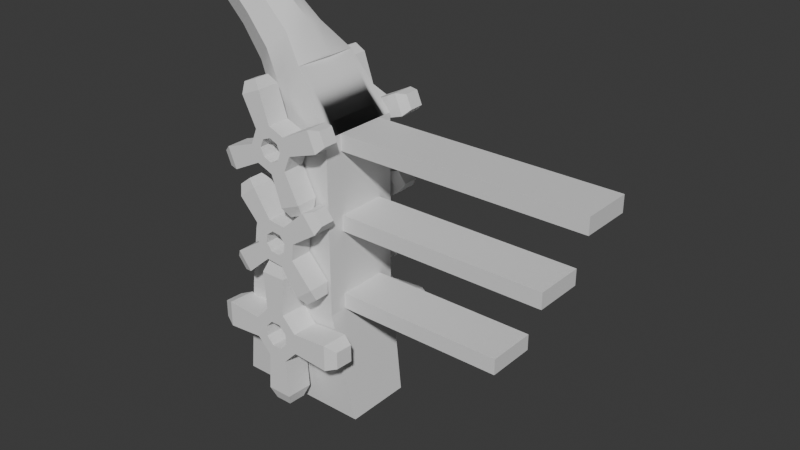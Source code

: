 # Source: objectthrower.blend  (saved by Blender 4.0.36; exported with 4.5.12 LTS)
import bpy
from mathutils import Matrix  # noqa: F401  (used for matrix-valued properties, if any)

bpy.ops.wm.read_factory_settings(use_empty=True)
scene = bpy.context.scene
scene.name = 'Scene'

# ---- collections
col_collection = bpy.data.collections.new('Collection'); scene.collection.children.link(col_collection)

# ---- materials (node trees are filled in below, after node groups)
mat_material = bpy.data.materials.new('Material')
mat_material.alpha_threshold = 0.0
mat_material.use_transparent_shadow = False
mat_material.roughness = 0.5
mat_material.line_color = (0.0, 0.0, 0.0, 1.0)

# ---- node groups
ng_auto_smooth = bpy.data.node_groups.new('Auto Smooth', 'GeometryNodeTree')
_s = ng_auto_smooth.interface.new_socket(name='Geometry', in_out='OUTPUT', socket_type='NodeSocketGeometry')
_s = ng_auto_smooth.interface.new_socket(name='Geometry', in_out='INPUT', socket_type='NodeSocketGeometry')
_s = ng_auto_smooth.interface.new_socket(name='Angle', in_out='INPUT', socket_type='NodeSocketFloat')
_s.subtype = 'ANGLE'
_s.min_value = 0.0
_s.max_value = 3.142
ng_auto_smooth.is_modifier = True
_N = ng_auto_smooth.nodes; _L = ng_auto_smooth.links
n0 = _N.new('NodeGroupOutput'); n0.name = 'Group Output'; n0.location = (480, -100)
n1 = _N.new('NodeGroupInput'); n1.name = 'Group Input'; n1.location = (-420, -300)
n2 = _N.new('NodeGroupInput'); n2.name = 'Group Input.001'; n2.location = (-60, -100)
n3 = _N.new('GeometryNodeSetShadeSmooth'); n3.name = 'Set Shade Smooth'; n3.location = (120, -100)
n3.domain = 'EDGE'
n4 = _N.new('GeometryNodeSetShadeSmooth'); n4.name = 'Set Shade Smooth.001'; n4.location = (300, -100)
n5 = _N.new('GeometryNodeInputMeshEdgeAngle'); n5.name = 'Edge Angle'; n5.location = (-420, -220)
n6 = _N.new('GeometryNodeInputEdgeSmooth'); n6.name = 'Is Edge Smooth'; n6.location = (-60, -160)
n7 = _N.new('GeometryNodeInputShadeSmooth'); n7.name = 'Is Face Smooth'; n7.location = (-240, -340)
n8 = _N.new('FunctionNodeBooleanMath'); n8.name = 'Boolean Math'; n8.location = (-60, -220)
n9 = _N.new('FunctionNodeCompare'); n9.name = 'Compare'; n9.location = (-240, -180)
n9.operation = 'LESS_EQUAL'
_L.new(n5.outputs[0], n9.inputs[0])
_L.new(n4.outputs[0], n0.inputs[0])
_L.new(n1.outputs[1], n9.inputs[1])
_L.new(n9.outputs[0], n8.inputs[0])
_L.new(n7.outputs[0], n8.inputs[1])
_L.new(n2.outputs[0], n3.inputs[0])
_L.new(n6.outputs[0], n3.inputs[1])
_L.new(n3.outputs[0], n4.inputs[0])
_L.new(n8.outputs[0], n3.inputs[2])
n0.is_active_output = True

# ---- material node trees
mat_material.use_nodes = True; mat_material.node_tree.nodes.clear()
_N = mat_material.node_tree.nodes; _L = mat_material.node_tree.links
n0 = _N.new('ShaderNodeOutputMaterial'); n0.name = 'Material Output'; n0.location = (300, 300)
n1 = _N.new('ShaderNodeBsdfPrincipled'); n1.name = 'Principled BSDF'; n1.location = (10, 300)
n1.inputs[3].default_value = 1.45
_L.new(n1.outputs[0], n0.inputs[0])
n0.is_active_output = True

# ---- world
world_world = bpy.data.worlds.new('World'); scene.world = world_world
world_world.use_nodes = True; world_world.node_tree.nodes.clear()
_N = world_world.node_tree.nodes; _L = world_world.node_tree.links
n0 = _N.new('ShaderNodeOutputWorld'); n0.name = 'World Output'; n0.location = (300, 300)
n1 = _N.new('ShaderNodeBackground'); n1.name = 'Background'; n1.location = (10, 300)
n1.inputs[0].default_value = (0.05088, 0.05088, 0.05088, 1.0)
_L.new(n1.outputs[0], n0.inputs[0])
n0.is_active_output = True
world_world.color = (0.05088, 0.05088, 0.05088)
world_world.use_sun_shadow = False
world_world.sun_shadow_jitter_overblur = 0.0

# ---- meshes
me_cube = bpy.data.meshes.new('Cube')
me_cube.from_pydata([(0.6271, 0.1592, 0.3718), (0.862, 0.06248, -1.0), (0.6271, -0.8651, 0.3718), (0.862, -0.7684, -1.0), (-0.6271, 0.1592, 0.3718), (-0.862, 0.06248, -1.0), (-0.6271, -0.8651, 0.3718), (-0.862, -0.7684, -1.0), (0.6271, -0.8651, 0.3718), (-0.6271, -0.8651, 0.3718), (0.6271, 0.1592, 0.3718), (-0.6271, 0.1592, 0.3718), (0.6271, -0.8651, 2.5), (-0.5243, -0.8651, 1.098), (0.6271, 0.1592, 2.5), (-0.5243, 0.1592, 1.098), (0.1065, -0.6943, 3.13), (-0.3194, -0.6943, 2.704), (0.1065, 0.1207, 3.13), (-0.3194, 0.1207, 2.704), (-0.1064, -0.7908, 2.917), (0.1569, -0.2868, 3.18), (-0.3698, -0.2868, 2.654), (-0.1064, 0.2171, 2.917), (-0.4106, -0.6538, 3.221), (-0.6124, -0.5525, 3.019), (-0.1318, -0.2868, 3.5), (-0.2087, -0.5525, 3.423), (-0.6893, -0.2868, 2.942), (-0.6124, -0.02111, 3.019), (-0.4106, 0.08013, 3.221), (-0.2087, -0.02111, 3.423), (-1.032, -0.6079, 3.842), (-0.726, -0.6079, 3.537), (-0.9026, -0.5193, 3.36), (-0.4821, -0.2868, 3.78), (-0.5494, -0.5193, 3.713), (-0.9699, -0.2868, 3.293), (-0.9026, -0.05435, 3.36), (-0.726, 0.03422, 3.537), (-0.5494, -0.05435, 3.713), (-1.032, -0.5297, 3.842), (-1.208, -0.5193, 3.666), (-0.7878, -0.2868, 4.086), (-0.8551, -0.5193, 4.019), (-1.276, -0.2868, 3.598), (-1.208, -0.05435, 3.666), (-1.032, 0.03422, 3.842), (-0.8551, -0.05435, 4.019), (-0.5338, -0.5297, 3.344), (-1.165, -0.4627, 3.709), (-0.8472, -0.2868, 4.027), (-0.8981, -0.4627, 3.976), (-1.216, -0.2868, 3.658), (-1.165, -0.1109, 3.709), (-1.032, -0.04391, 3.842), (-0.8981, -0.1109, 3.976), (-0.6674, -0.4627, 3.211), (-0.3493, -0.2868, 3.529), (-0.4002, -0.4627, 3.478), (-0.7183, -0.2868, 3.16), (-0.6674, -0.1109, 3.211), (-0.5338, -0.04391, 3.344), (-0.4002, -0.1109, 3.478), (-0.5338, -0.2868, 3.344), (-0.862, -0.353, -1.0), (0.6271, -0.353, 0.3718), (-0.6271, -0.353, 0.3718), (0.862, -0.353, -1.0), (0.6271, -0.353, 0.3718), (-0.6271, -0.353, 0.3718), (0.6271, -0.353, 2.5), (-0.5243, -0.353, 1.098), (0.6271, -0.3396, 2.5), (0.6271, -0.6447, 2.5), (0.1569, -0.3002, 3.18), (0.1065, -0.6935, 3.136), (0.1065, 0.0931, 3.136), (0.6271, -0.0345, 2.5), (3.644, -0.3396, 2.5), (3.644, -0.6447, 2.5), (3.644, -0.0345, 2.5), (0.6271, -0.3396, 2.306), (0.6271, -0.6447, 2.306), (0.6271, -0.0345, 2.306), (3.644, -0.3396, 2.306), (3.644, -0.6447, 2.306), (3.644, -0.0345, 2.306), (0.6271, -0.6447, 1.549), (0.6271, -0.0345, 1.549), (3.205, -0.3396, 1.549), (3.205, -0.6447, 1.549), (3.205, -0.0345, 1.549), (0.6271, -0.3396, 1.355), (0.6271, -0.6447, 1.355), (0.6271, -0.0345, 1.355), (3.205, -0.3396, 1.355), (3.205, -0.6447, 1.355), (3.205, -0.0345, 1.355), (0.6271, -0.6447, 0.5676), (0.6271, -0.0345, 0.5676), (2.696, -0.3396, 0.5676), (2.696, -0.6447, 0.5676), (2.696, -0.0345, 0.5676), (0.6271, -0.3396, 0.3737), (0.6271, -0.6447, 0.3737), (0.6271, -0.0345, 0.3737), (2.696, -0.3396, 0.3737), (2.696, -0.6447, 0.3737), (2.696, -0.0345, 0.3737)], [], [(67, 6, 9, 70), (3, 2, 6, 7), (65, 67, 4, 5), (65, 68, 3, 7), (68, 66, 2, 3), (5, 4, 0, 1), (69, 10, 14, 71), (66, 0, 10, 69), (0, 4, 11, 10), (6, 2, 8, 9), (15, 72, 13, 17, 22, 19), (70, 9, 13, 72), (9, 8, 12, 13), (10, 11, 15, 14), (17, 20, 24, 25), (13, 12, 16, 20, 17), (14, 15, 19, 23, 18), (16, 12, 74, 76), (23, 19, 29, 30), (19, 22, 28, 29), (20, 16, 27, 24), (29, 28, 37, 38), (24, 27, 36, 33), (28, 25, 34, 37), (27, 26, 35, 36), (21, 18, 31, 26), (18, 23, 30, 31), (16, 21, 26, 27), (22, 17, 25, 28), (36, 35, 43, 44), (40, 39, 47, 48), (35, 40, 48, 43), (39, 38, 46, 47), (25, 24, 33, 34), (30, 29, 38, 39), (26, 31, 40, 35), (31, 30, 39, 40), (43, 48, 56, 51), (47, 46, 54, 55), (42, 32, 41, 50), (46, 45, 53, 54), (37, 34, 42, 45), (33, 36, 44, 32), (38, 37, 45, 46), (34, 33, 32, 42), (50, 41, 49, 57), (54, 53, 60, 61), (41, 52, 59, 49), (53, 50, 57, 60), (48, 47, 55, 56), (44, 43, 51, 52), (45, 42, 50, 53), (32, 44, 52, 41), (64, 60, 57, 49), (58, 64, 49, 59), (63, 62, 64, 58), (62, 61, 60, 64), (55, 54, 61, 62), (51, 56, 63, 58), (56, 55, 62, 63), (52, 51, 58, 59), (11, 70, 72, 15), (2, 66, 69, 8), (8, 69, 71, 12), (1, 0, 66, 68), (5, 1, 68, 65), (7, 6, 67, 65), (4, 67, 70, 11), (74, 73, 78, 77, 75, 76), (12, 71, 73, 74), (18, 21, 75, 77), (14, 18, 77, 78), (71, 14, 78, 73), (21, 16, 76, 75), (81, 79, 85, 87), (78, 81, 87, 84), (82, 84, 87, 85), (83, 82, 85, 86), (74, 73, 82, 83), (80, 74, 83, 86), (73, 78, 84, 82), (79, 80, 86, 85), (92, 90, 96, 98), (89, 92, 98, 95), (93, 95, 98, 96), (94, 93, 96, 97), (91, 88, 94, 97), (90, 91, 97, 96), (78, 74, 80, 81), (92, 89, 88, 91), (103, 101, 107, 109), (100, 103, 109, 106), (104, 106, 109, 107), (105, 104, 107, 108), (102, 99, 105, 108), (101, 102, 108, 107), (103, 100, 99, 102)])
me_cube.polygons.foreach_set('use_smooth', [True] * 97)
_uv = me_cube.uv_layers.new(name='UVMap')
_uv.uv.foreach_set('vector', [0.1318, 0.2697, 0.1318, 0.2697, 0.1318, 0.2697, 0.1318, 0.2697, 0.4345, 0.0, 0.3868, 0.2697, 0.1318, 0.2697, 0.08407, 0.0, 0.08407, 0.0, 0.1318, 0.2697, 0.1318, 0.2697, 0.08407, 0.0, 0.08407, 0.0, 0.4345, 0.0, 0.4345, 0.0, 0.08407, 0.0, 0.4345, 0.0, 0.3868, 0.2697, 0.3868, 0.2697, 0.4345, 0.0, 0.08407, 0.0, 0.1318, 0.2697, 0.3868, 0.2697, 0.4345, 0.0, 0.3868, 0.2697, 0.3868, 0.2697, 0.3868, 0.6881, 0.3868, 0.6881, 0.3868, 0.2697, 0.3868, 0.2697, 0.3868, 0.2697, 0.3868, 0.2697, 0.3868, 0.2697, 0.1318, 0.2697, 0.1318, 0.2697, 0.3868, 0.2697, 0.1318, 0.2697, 0.3868, 0.2697, 0.3868, 0.2697, 0.1318, 0.2697, 0.1527, 0.4126, 0.1527, 0.4126, 0.1527, 0.4126, 0.1944, 0.7283, 0.1841, 0.7183, 0.1944, 0.7283, 0.1318, 0.2697, 0.1318, 0.2697, 0.1527, 0.4126, 0.1527, 0.4126, 0.1318, 0.2697, 0.3868, 0.2697, 0.3868, 0.6881, 0.1527, 0.4126, 0.3868, 0.2697, 0.1318, 0.2697, 0.1527, 0.4126, 0.3868, 0.6881, 0.1944, 0.7283, 0.2377, 0.7701, 0.1758, 0.8299, 0.1348, 0.7902, 0.1527, 0.4126, 0.3868, 0.6881, 0.2809, 0.812, 0.2377, 0.7701, 0.1944, 0.7283, 0.3868, 0.6881, 0.1527, 0.4126, 0.1944, 0.7283, 0.2377, 0.7701, 0.2809, 0.812, 0.2809, 0.812, 0.3868, 0.6881, 0.3868, 0.6881, 0.2809, 0.8131, 0.2377, 0.7701, 0.1944, 0.7283, 0.1348, 0.7902, 0.1758, 0.8299, 0.1944, 0.7283, 0.1841, 0.7183, 0.1192, 0.7751, 0.1348, 0.7902, 0.2377, 0.7701, 0.2809, 0.812, 0.2169, 0.8696, 0.1758, 0.8299, 0.1348, 0.7902, 0.1192, 0.7751, 0.06214, 0.844, 0.07582, 0.8572, 0.1758, 0.8299, 0.2169, 0.8696, 0.1476, 0.9267, 0.1117, 0.8919, 0.1192, 0.7751, 0.1348, 0.7902, 0.07582, 0.8572, 0.06214, 0.844, 0.2169, 0.8696, 0.2325, 0.8847, 0.1613, 0.9399, 0.1476, 0.9267, 0.2912, 0.8219, 0.2809, 0.812, 0.2169, 0.8696, 0.2325, 0.8847, 0.2809, 0.812, 0.2377, 0.7701, 0.1758, 0.8299, 0.2169, 0.8696, 0.2809, 0.812, 0.2912, 0.8219, 0.2325, 0.8847, 0.2169, 0.8696, 0.1841, 0.7183, 0.1944, 0.7283, 0.1348, 0.7902, 0.1192, 0.7751, 0.1476, 0.9267, 0.1613, 0.9399, 0.09915, 1.0, 0.08547, 0.9868, 0.1476, 0.9267, 0.1117, 0.8919, 0.04957, 0.9521, 0.08547, 0.9868, 0.1613, 0.9399, 0.1476, 0.9267, 0.08547, 0.9868, 0.09915, 1.0, 0.1117, 0.8919, 0.07582, 0.8572, 0.01368, 0.9173, 0.04957, 0.9521, 0.1348, 0.7902, 0.1758, 0.8299, 0.1117, 0.8919, 0.07582, 0.8572, 0.1758, 0.8299, 0.1348, 0.7902, 0.07582, 0.8572, 0.1117, 0.8919, 0.2325, 0.8847, 0.2169, 0.8696, 0.1476, 0.9267, 0.1613, 0.9399, 0.2169, 0.8696, 0.1758, 0.8299, 0.1117, 0.8919, 0.1476, 0.9267, 0.09915, 1.0, 0.08547, 0.9868, 0.07673, 0.9783, 0.08708, 0.9883, 0.04957, 0.9521, 0.01368, 0.9173, 0.02241, 0.9258, 0.04957, 0.9521, 0.01368, 0.9173, 0.04957, 0.9521, 0.04957, 0.9521, 0.02241, 0.9258, 0.01368, 0.9173, 0.0, 0.9041, 0.01206, 0.9158, 0.02241, 0.9258, 0.06214, 0.844, 0.07582, 0.8572, 0.01368, 0.9173, 0.0, 0.9041, 0.1117, 0.8919, 0.1476, 0.9267, 0.08547, 0.9868, 0.04957, 0.9521, 0.07582, 0.8572, 0.06214, 0.844, 0.0, 0.9041, 0.01368, 0.9173, 0.07582, 0.8572, 0.1117, 0.8919, 0.04957, 0.9521, 0.01368, 0.9173, 0.02241, 0.9258, 0.04957, 0.9521, 0.1508, 0.8542, 0.1236, 0.8279, 0.02241, 0.9258, 0.01206, 0.9158, 0.1133, 0.8179, 0.1236, 0.8279, 0.04957, 0.9521, 0.07673, 0.9783, 0.1779, 0.8804, 0.1508, 0.8542, 0.01206, 0.9158, 0.02241, 0.9258, 0.1236, 0.8279, 0.1133, 0.8179, 0.08547, 0.9868, 0.04957, 0.9521, 0.04957, 0.9521, 0.07673, 0.9783, 0.08547, 0.9868, 0.09915, 1.0, 0.08708, 0.9883, 0.07673, 0.9783, 0.0, 0.9041, 0.01368, 0.9173, 0.02241, 0.9258, 0.01206, 0.9158, 0.04957, 0.9521, 0.08547, 0.9868, 0.07673, 0.9783, 0.04957, 0.9521, 0.1508, 0.8542, 0.1133, 0.8179, 0.1236, 0.8279, 0.1508, 0.8542, 0.1883, 0.8904, 0.1508, 0.8542, 0.1508, 0.8542, 0.1779, 0.8804, 0.1779, 0.8804, 0.1508, 0.8542, 0.1508, 0.8542, 0.1883, 0.8904, 0.1508, 0.8542, 0.1236, 0.8279, 0.1133, 0.8179, 0.1508, 0.8542, 0.04957, 0.9521, 0.02241, 0.9258, 0.1236, 0.8279, 0.1508, 0.8542, 0.08708, 0.9883, 0.07673, 0.9783, 0.1779, 0.8804, 0.1883, 0.8904, 0.07673, 0.9783, 0.04957, 0.9521, 0.1508, 0.8542, 0.1779, 0.8804, 0.07673, 0.9783, 0.08708, 0.9883, 0.1883, 0.8904, 0.1779, 0.8804, 0.1318, 0.2697, 0.1318, 0.2697, 0.1527, 0.4126, 0.1527, 0.4126, 0.3868, 0.2697, 0.3868, 0.2697, 0.3868, 0.2697, 0.3868, 0.2697, 0.3868, 0.2697, 0.3868, 0.2697, 0.3868, 0.6881, 0.3868, 0.6881, 0.4345, 0.0, 0.3868, 0.2697, 0.3868, 0.2697, 0.4345, 0.0, 0.08407, 0.0, 0.4345, 0.0, 0.4345, 0.0, 0.08407, 0.0, 0.08407, 0.0, 0.1318, 0.2697, 0.1318, 0.2697, 0.08407, 0.0, 0.1318, 0.2697, 0.1318, 0.2697, 0.1318, 0.2697, 0.1318, 0.2697, 0.3868, 0.6881, 0.3868, 0.6881, 0.3868, 0.6881, 0.2809, 0.8131, 0.2912, 0.8219, 0.2809, 0.8131, 0.3868, 0.6881, 0.3868, 0.6881, 0.3868, 0.6881, 0.3868, 0.6881, 0.2809, 0.812, 0.2912, 0.8219, 0.2912, 0.8219, 0.2809, 0.8131, 0.3868, 0.6881, 0.2809, 0.812, 0.2809, 0.8131, 0.3868, 0.6881, 0.3868, 0.6881, 0.3868, 0.6881, 0.3868, 0.6881, 0.3868, 0.6881, 0.2912, 0.8219, 0.2809, 0.812, 0.2809, 0.8131, 0.2912, 0.8219, 1.0, 0.6881, 1.0, 0.6881, 1.0, 0.65, 1.0, 0.65, 0.3868, 0.6881, 1.0, 0.6881, 1.0, 0.65, 0.3868, 0.65, 0.3868, 0.65, 0.3868, 0.65, 1.0, 0.65, 1.0, 0.65, 0.3868, 0.65, 0.3868, 0.65, 1.0, 0.65, 1.0, 0.65, 0.3868, 0.6881, 0.3868, 0.6881, 0.3868, 0.65, 0.3868, 0.65, 1.0, 0.6881, 0.3868, 0.6881, 0.3868, 0.65, 1.0, 0.65, 0.3868, 0.6881, 0.3868, 0.6881, 0.3868, 0.65, 0.3868, 0.65, 1.0, 0.6881, 1.0, 0.6881, 1.0, 0.65, 1.0, 0.65, 1.0, 0.5011, 1.0, 0.5011, 1.0, 0.463, 1.0, 0.463, 0.3868, 0.5011, 1.0, 0.5011, 1.0, 0.463, 0.3868, 0.463, 0.3868, 0.463, 0.3868, 0.463, 1.0, 0.463, 1.0, 0.463, 0.3868, 0.463, 0.3868, 0.463, 1.0, 0.463, 1.0, 0.463, 1.0, 0.5011, 0.3868, 0.5011, 0.3868, 0.463, 1.0, 0.463, 1.0, 0.5011, 1.0, 0.5011, 1.0, 0.463, 1.0, 0.463, 0.3868, 0.6881, 0.3868, 0.6881, 1.0, 0.6881, 1.0, 0.6881, 1.0, 0.5011, 0.3868, 0.5011, 0.3868, 0.5011, 1.0, 0.5011, 1.0, 0.3082, 1.0, 0.3082, 1.0, 0.2701, 1.0, 0.2701, 0.3868, 0.3082, 1.0, 0.3082, 1.0, 0.2701, 0.3868, 0.2701, 0.3868, 0.2701, 0.3868, 0.2701, 1.0, 0.2701, 1.0, 0.2701, 0.3868, 0.2701, 0.3868, 0.2701, 1.0, 0.2701, 1.0, 0.2701, 1.0, 0.3082, 0.3868, 0.3082, 0.3868, 0.2701, 1.0, 0.2701, 1.0, 0.3082, 1.0, 0.3082, 1.0, 0.2701, 1.0, 0.2701, 1.0, 0.3082, 0.3868, 0.3082, 0.3868, 0.3082, 1.0, 0.3082])
me_cube.materials.append(mat_material)
me_cube.use_mirror_vertex_groups = False
me_cube.update()
me_cylinder = bpy.data.meshes.new('Cylinder')
me_cylinder.from_pydata([(0.0, 1.0, -1.0), (0.0, 1.0, 1.0), (0.7071, 0.7071, -1.0), (0.7071, 0.7071, 1.0), (1.0, 0.0, -1.0), (1.0, 0.0, 1.0), (0.7071, -0.7071, -1.0), (0.7071, -0.7071, 1.0), (0.0, -1.0, -1.0), (0.0, -1.0, 1.0), (-0.7071, -0.7071, -1.0), (-0.7071, -0.7071, 1.0), (-1.0, 0.0, -1.0), (-1.0, 0.0, 1.0), (-0.7071, 0.7071, -1.0), (-0.7071, 0.7071, 1.0), (7.097e-09, 1.953, -1.0), (1.381, 1.381, -1.0), (1.381, 1.381, 1.0), (7.097e-09, 1.953, 1.0), (1.953, 0.0, -1.0), (1.953, 0.0, 1.0), (1.381, -1.381, -1.0), (1.381, -1.381, 1.0), (7.097e-09, -1.953, -1.0), (7.097e-09, -1.953, 1.0), (-1.381, -1.381, -1.0), (-1.381, -1.381, 1.0), (-1.953, 0.0, -1.0), (-1.953, 0.0, 1.0), (-1.381, 1.381, -1.0), (-1.381, 1.381, 1.0), (0.8733, 4.578, -1.0), (2.62, 3.855, -1.0), (2.62, 3.855, 1.0), (0.8733, 4.578, 1.0), (4.578, -0.8733, 1.0), (4.578, -0.8733, -1.0), (3.855, -2.62, -1.0), (3.855, -2.62, 1.0), (-0.8733, -4.578, 1.0), (-0.8733, -4.578, -1.0), (-2.62, -3.855, -1.0), (-2.62, -3.855, 1.0), (-4.578, 0.8733, 1.0), (-4.578, 0.8733, -1.0), (-3.855, 2.62, -1.0), (-3.855, 2.62, 1.0), (1.495, 5.247, -0.6629), (2.653, 4.767, -0.6629), (2.653, 4.767, 0.6629), (1.495, 5.247, 0.6629), (5.247, -1.495, 0.6629), (5.247, -1.495, -0.6629), (4.767, -2.653, -0.6629), (4.767, -2.653, 0.6629), (-1.495, -5.247, 0.6629), (-1.495, -5.247, -0.6629), (-2.653, -4.767, -0.6629), (-2.653, -4.767, 0.6629), (-5.247, 1.495, 0.6629), (-5.247, 1.495, -0.6629), (-4.767, 2.653, -0.6629), (-4.767, 2.653, 0.6629)], [], [(6, 4, 20, 22), (9, 11, 27, 25), (10, 8, 24, 26), (13, 15, 31, 29), (3, 5, 21, 18), (14, 12, 28, 30), (4, 2, 17, 20), (7, 9, 25, 23), (0, 2, 3, 1), (19, 18, 34, 35), (17, 18, 21, 20), (21, 23, 39, 36), (22, 23, 25, 24), (27, 26, 42, 43), (26, 27, 29, 28), (17, 16, 32, 33), (30, 31, 19, 16), (0, 14, 30, 16), (2, 0, 16, 17), (5, 7, 23, 21), (15, 1, 19, 31), (1, 3, 18, 19), (12, 10, 26, 28), (11, 13, 29, 27), (8, 6, 22, 24), (2, 4, 5, 3), (4, 6, 7, 5), (8, 10, 11, 9), (10, 12, 13, 11), (12, 14, 15, 13), (14, 0, 1, 15), (6, 8, 9, 7), (47, 46, 62, 63), (33, 32, 48, 49), (39, 38, 54, 55), (44, 47, 63, 60), (23, 22, 38, 39), (16, 19, 35, 32), (18, 17, 33, 34), (28, 29, 44, 45), (30, 28, 45, 46), (24, 25, 40, 41), (29, 31, 47, 44), (26, 24, 41, 42), (20, 21, 36, 37), (31, 30, 46, 47), (25, 27, 43, 40), (22, 20, 37, 38), (48, 51, 50, 49), (53, 52, 55, 54), (57, 56, 59, 58), (61, 60, 63, 62), (41, 40, 56, 57), (35, 34, 50, 51), (42, 41, 57, 58), (32, 35, 51, 48), (40, 43, 59, 56), (34, 33, 49, 50), (43, 42, 58, 59), (37, 36, 52, 53), (45, 44, 60, 61), (38, 37, 53, 54), (46, 45, 61, 62), (36, 39, 55, 52)])
_uv = me_cylinder.uv_layers.new(name='UVMap')
_uv.uv.foreach_set('vector', [0.9197, 0.08029, 0.99, 0.25, 0.99, 0.25, 0.9197, 0.08029, 0.25, 0.01, 0.08029, 0.08029, 0.08029, 0.08029, 0.25, 0.01, 0.5803, 0.08029, 0.75, 0.01, 0.75, 0.01, 0.5803, 0.08029, 0.01, 0.25, 0.08029, 0.4197, 0.08029, 0.4197, 0.01, 0.25, 0.4197, 0.4197, 0.49, 0.25, 0.49, 0.25, 0.4197, 0.4197, 0.5803, 0.4197, 0.51, 0.25, 0.51, 0.25, 0.5803, 0.4197, 0.99, 0.25, 0.9197, 0.4197, 0.9197, 0.4197, 0.99, 0.25, 0.4197, 0.08029, 0.25, 0.01, 0.25, 0.01, 0.4197, 0.08029, 0.75, 0.49, 0.9197, 0.4197, 0.4197, 0.4197, 0.25, 0.49, 0.25, 0.49, 0.4197, 0.4197, 0.4197, 0.4197, 0.25, 0.49, 0.875, 0.5, 0.875, 1.0, 0.75, 1.0, 0.75, 0.5, 0.49, 0.25, 0.4197, 0.08029, 0.4197, 0.08029, 0.49, 0.25, 0.625, 0.5, 0.625, 1.0, 0.5, 1.0, 0.5, 0.5, 0.375, 1.0, 0.375, 0.5, 0.375, 0.5, 0.375, 1.0, 0.375, 0.5, 0.375, 1.0, 0.25, 1.0, 0.25, 0.5, 0.9197, 0.4197, 0.75, 0.49, 0.75, 0.49, 0.9197, 0.4197, 0.125, 0.5, 0.125, 1.0, 0.0, 1.0, 0.0, 0.5, 0.75, 0.49, 0.5803, 0.4197, 0.5803, 0.4197, 0.75, 0.49, 0.9197, 0.4197, 0.75, 0.49, 0.75, 0.49, 0.9197, 0.4197, 0.49, 0.25, 0.4197, 0.08029, 0.4197, 0.08029, 0.49, 0.25, 0.08029, 0.4197, 0.25, 0.49, 0.25, 0.49, 0.08029, 0.4197, 0.25, 0.49, 0.4197, 0.4197, 0.4197, 0.4197, 0.25, 0.49, 0.51, 0.25, 0.5803, 0.08029, 0.5803, 0.08029, 0.51, 0.25, 0.08029, 0.08029, 0.01, 0.25, 0.01, 0.25, 0.08029, 0.08029, 0.75, 0.01, 0.9197, 0.08029, 0.9197, 0.08029, 0.75, 0.01, 0.9197, 0.4197, 0.99, 0.25, 0.49, 0.25, 0.4197, 0.4197, 0.99, 0.25, 0.9197, 0.08029, 0.4197, 0.08029, 0.49, 0.25, 0.75, 0.01, 0.5803, 0.08029, 0.08029, 0.08029, 0.25, 0.01, 0.5803, 0.08029, 0.51, 0.25, 0.01, 0.25, 0.08029, 0.08029, 0.51, 0.25, 0.5803, 0.4197, 0.08029, 0.4197, 0.01, 0.25, 0.5803, 0.4197, 0.75, 0.49, 0.25, 0.49, 0.08029, 0.4197, 0.9197, 0.08029, 0.75, 0.01, 0.25, 0.01, 0.4197, 0.08029, 0.125, 1.0, 0.125, 0.5, 0.125, 0.5, 0.125, 1.0, 0.9197, 0.4197, 0.75, 0.49, 0.75, 0.49, 0.9197, 0.4197, 0.625, 1.0, 0.625, 0.5, 0.625, 0.5, 0.625, 1.0, 0.01, 0.25, 0.08029, 0.4197, 0.08029, 0.4197, 0.01, 0.25, 0.625, 1.0, 0.625, 0.5, 0.625, 0.5, 0.625, 1.0, 0.0, 0.5, 0.0, 1.0, 0.0, 1.0, 0.0, 0.5, 0.875, 1.0, 0.875, 0.5, 0.875, 0.5, 0.875, 1.0, 0.25, 0.5, 0.25, 1.0, 0.25, 1.0, 0.25, 0.5, 0.5803, 0.4197, 0.51, 0.25, 0.51, 0.25, 0.5803, 0.4197, 0.5, 0.5, 0.5, 1.0, 0.5, 1.0, 0.5, 0.5, 0.01, 0.25, 0.08029, 0.4197, 0.08029, 0.4197, 0.01, 0.25, 0.5803, 0.08029, 0.75, 0.01, 0.75, 0.01, 0.5803, 0.08029, 0.75, 0.5, 0.75, 1.0, 0.75, 1.0, 0.75, 0.5, 0.125, 1.0, 0.125, 0.5, 0.125, 0.5, 0.125, 1.0, 0.25, 0.01, 0.08029, 0.08029, 0.08029, 0.08029, 0.25, 0.01, 0.9197, 0.08029, 0.99, 0.25, 0.99, 0.25, 0.9197, 0.08029, 1.0, 0.5, 1.0, 1.0, 0.875, 1.0, 0.875, 0.5, 0.75, 0.5, 0.75, 1.0, 0.625, 1.0, 0.625, 0.5, 0.5, 0.5, 0.5, 1.0, 0.375, 1.0, 0.375, 0.5, 0.25, 0.5, 0.25, 1.0, 0.125, 1.0, 0.125, 0.5, 0.5, 0.5, 0.5, 1.0, 0.5, 1.0, 0.5, 0.5, 0.25, 0.49, 0.4197, 0.4197, 0.4197, 0.4197, 0.25, 0.49, 0.5803, 0.08029, 0.75, 0.01, 0.75, 0.01, 0.5803, 0.08029, 0.0, 0.5, 0.0, 1.0, 0.0, 1.0, 0.0, 0.5, 0.25, 0.01, 0.08029, 0.08029, 0.08029, 0.08029, 0.25, 0.01, 0.875, 1.0, 0.875, 0.5, 0.875, 0.5, 0.875, 1.0, 0.375, 1.0, 0.375, 0.5, 0.375, 0.5, 0.375, 1.0, 0.75, 0.5, 0.75, 1.0, 0.75, 1.0, 0.75, 0.5, 0.25, 0.5, 0.25, 1.0, 0.25, 1.0, 0.25, 0.5, 0.9197, 0.08029, 0.99, 0.25, 0.99, 0.25, 0.9197, 0.08029, 0.5803, 0.4197, 0.51, 0.25, 0.51, 0.25, 0.5803, 0.4197, 0.49, 0.25, 0.4197, 0.08029, 0.4197, 0.08029, 0.49, 0.25])
me_cylinder.update()
me_cylinder_001 = bpy.data.meshes.new('Cylinder.001')
me_cylinder_001.from_pydata([(0.0, 1.0, -1.0), (0.0, 1.0, 1.0), (0.7071, 0.7071, -1.0), (0.7071, 0.7071, 1.0), (1.0, 0.0, -1.0), (1.0, 0.0, 1.0), (0.7071, -0.7071, -1.0), (0.7071, -0.7071, 1.0), (0.0, -1.0, -1.0), (0.0, -1.0, 1.0), (-0.7071, -0.7071, -1.0), (-0.7071, -0.7071, 1.0), (-1.0, 0.0, -1.0), (-1.0, 0.0, 1.0), (-0.7071, 0.7071, -1.0), (-0.7071, 0.7071, 1.0), (7.097e-09, 1.953, -1.0), (1.381, 1.381, -1.0), (1.381, 1.381, 1.0), (7.097e-09, 1.953, 1.0), (1.953, 0.0, -1.0), (1.953, 0.0, 1.0), (1.381, -1.381, -1.0), (1.381, -1.381, 1.0), (7.097e-09, -1.953, -1.0), (7.097e-09, -1.953, 1.0), (-1.381, -1.381, -1.0), (-1.381, -1.381, 1.0), (-1.953, 0.0, -1.0), (-1.953, 0.0, 1.0), (-1.381, 1.381, -1.0), (-1.381, 1.381, 1.0), (0.8733, 4.578, -1.0), (2.62, 3.855, -1.0), (2.62, 3.855, 1.0), (0.8733, 4.578, 1.0), (4.578, -0.8733, 1.0), (4.578, -0.8733, -1.0), (3.855, -2.62, -1.0), (3.855, -2.62, 1.0), (-0.8733, -4.578, 1.0), (-0.8733, -4.578, -1.0), (-2.62, -3.855, -1.0), (-2.62, -3.855, 1.0), (-4.578, 0.8733, 1.0), (-4.578, 0.8733, -1.0), (-3.855, 2.62, -1.0), (-3.855, 2.62, 1.0), (1.495, 5.247, -0.6629), (2.653, 4.767, -0.6629), (2.653, 4.767, 0.6629), (1.495, 5.247, 0.6629), (5.247, -1.495, 0.6629), (5.247, -1.495, -0.6629), (4.767, -2.653, -0.6629), (4.767, -2.653, 0.6629), (-1.495, -5.247, 0.6629), (-1.495, -5.247, -0.6629), (-2.653, -4.767, -0.6629), (-2.653, -4.767, 0.6629), (-5.247, 1.495, 0.6629), (-5.247, 1.495, -0.6629), (-4.767, 2.653, -0.6629), (-4.767, 2.653, 0.6629)], [], [(6, 4, 20, 22), (9, 11, 27, 25), (10, 8, 24, 26), (13, 15, 31, 29), (3, 5, 21, 18), (14, 12, 28, 30), (4, 2, 17, 20), (7, 9, 25, 23), (0, 2, 3, 1), (19, 18, 34, 35), (17, 18, 21, 20), (21, 23, 39, 36), (22, 23, 25, 24), (27, 26, 42, 43), (26, 27, 29, 28), (17, 16, 32, 33), (30, 31, 19, 16), (0, 14, 30, 16), (2, 0, 16, 17), (5, 7, 23, 21), (15, 1, 19, 31), (1, 3, 18, 19), (12, 10, 26, 28), (11, 13, 29, 27), (8, 6, 22, 24), (2, 4, 5, 3), (4, 6, 7, 5), (8, 10, 11, 9), (10, 12, 13, 11), (12, 14, 15, 13), (14, 0, 1, 15), (6, 8, 9, 7), (47, 46, 62, 63), (33, 32, 48, 49), (39, 38, 54, 55), (44, 47, 63, 60), (23, 22, 38, 39), (16, 19, 35, 32), (18, 17, 33, 34), (28, 29, 44, 45), (30, 28, 45, 46), (24, 25, 40, 41), (29, 31, 47, 44), (26, 24, 41, 42), (20, 21, 36, 37), (31, 30, 46, 47), (25, 27, 43, 40), (22, 20, 37, 38), (48, 51, 50, 49), (53, 52, 55, 54), (57, 56, 59, 58), (61, 60, 63, 62), (41, 40, 56, 57), (35, 34, 50, 51), (42, 41, 57, 58), (32, 35, 51, 48), (40, 43, 59, 56), (34, 33, 49, 50), (43, 42, 58, 59), (37, 36, 52, 53), (45, 44, 60, 61), (38, 37, 53, 54), (46, 45, 61, 62), (36, 39, 55, 52)])
_uv = me_cylinder_001.uv_layers.new(name='UVMap')
_uv.uv.foreach_set('vector', [0.9197, 0.08029, 0.99, 0.25, 0.99, 0.25, 0.9197, 0.08029, 0.25, 0.01, 0.08029, 0.08029, 0.08029, 0.08029, 0.25, 0.01, 0.5803, 0.08029, 0.75, 0.01, 0.75, 0.01, 0.5803, 0.08029, 0.01, 0.25, 0.08029, 0.4197, 0.08029, 0.4197, 0.01, 0.25, 0.4197, 0.4197, 0.49, 0.25, 0.49, 0.25, 0.4197, 0.4197, 0.5803, 0.4197, 0.51, 0.25, 0.51, 0.25, 0.5803, 0.4197, 0.99, 0.25, 0.9197, 0.4197, 0.9197, 0.4197, 0.99, 0.25, 0.4197, 0.08029, 0.25, 0.01, 0.25, 0.01, 0.4197, 0.08029, 0.75, 0.49, 0.9197, 0.4197, 0.4197, 0.4197, 0.25, 0.49, 0.25, 0.49, 0.4197, 0.4197, 0.4197, 0.4197, 0.25, 0.49, 0.875, 0.5, 0.875, 1.0, 0.75, 1.0, 0.75, 0.5, 0.49, 0.25, 0.4197, 0.08029, 0.4197, 0.08029, 0.49, 0.25, 0.625, 0.5, 0.625, 1.0, 0.5, 1.0, 0.5, 0.5, 0.375, 1.0, 0.375, 0.5, 0.375, 0.5, 0.375, 1.0, 0.375, 0.5, 0.375, 1.0, 0.25, 1.0, 0.25, 0.5, 0.9197, 0.4197, 0.75, 0.49, 0.75, 0.49, 0.9197, 0.4197, 0.125, 0.5, 0.125, 1.0, 0.0, 1.0, 0.0, 0.5, 0.75, 0.49, 0.5803, 0.4197, 0.5803, 0.4197, 0.75, 0.49, 0.9197, 0.4197, 0.75, 0.49, 0.75, 0.49, 0.9197, 0.4197, 0.49, 0.25, 0.4197, 0.08029, 0.4197, 0.08029, 0.49, 0.25, 0.08029, 0.4197, 0.25, 0.49, 0.25, 0.49, 0.08029, 0.4197, 0.25, 0.49, 0.4197, 0.4197, 0.4197, 0.4197, 0.25, 0.49, 0.51, 0.25, 0.5803, 0.08029, 0.5803, 0.08029, 0.51, 0.25, 0.08029, 0.08029, 0.01, 0.25, 0.01, 0.25, 0.08029, 0.08029, 0.75, 0.01, 0.9197, 0.08029, 0.9197, 0.08029, 0.75, 0.01, 0.9197, 0.4197, 0.99, 0.25, 0.49, 0.25, 0.4197, 0.4197, 0.99, 0.25, 0.9197, 0.08029, 0.4197, 0.08029, 0.49, 0.25, 0.75, 0.01, 0.5803, 0.08029, 0.08029, 0.08029, 0.25, 0.01, 0.5803, 0.08029, 0.51, 0.25, 0.01, 0.25, 0.08029, 0.08029, 0.51, 0.25, 0.5803, 0.4197, 0.08029, 0.4197, 0.01, 0.25, 0.5803, 0.4197, 0.75, 0.49, 0.25, 0.49, 0.08029, 0.4197, 0.9197, 0.08029, 0.75, 0.01, 0.25, 0.01, 0.4197, 0.08029, 0.125, 1.0, 0.125, 0.5, 0.125, 0.5, 0.125, 1.0, 0.9197, 0.4197, 0.75, 0.49, 0.75, 0.49, 0.9197, 0.4197, 0.625, 1.0, 0.625, 0.5, 0.625, 0.5, 0.625, 1.0, 0.01, 0.25, 0.08029, 0.4197, 0.08029, 0.4197, 0.01, 0.25, 0.625, 1.0, 0.625, 0.5, 0.625, 0.5, 0.625, 1.0, 0.0, 0.5, 0.0, 1.0, 0.0, 1.0, 0.0, 0.5, 0.875, 1.0, 0.875, 0.5, 0.875, 0.5, 0.875, 1.0, 0.25, 0.5, 0.25, 1.0, 0.25, 1.0, 0.25, 0.5, 0.5803, 0.4197, 0.51, 0.25, 0.51, 0.25, 0.5803, 0.4197, 0.5, 0.5, 0.5, 1.0, 0.5, 1.0, 0.5, 0.5, 0.01, 0.25, 0.08029, 0.4197, 0.08029, 0.4197, 0.01, 0.25, 0.5803, 0.08029, 0.75, 0.01, 0.75, 0.01, 0.5803, 0.08029, 0.75, 0.5, 0.75, 1.0, 0.75, 1.0, 0.75, 0.5, 0.125, 1.0, 0.125, 0.5, 0.125, 0.5, 0.125, 1.0, 0.25, 0.01, 0.08029, 0.08029, 0.08029, 0.08029, 0.25, 0.01, 0.9197, 0.08029, 0.99, 0.25, 0.99, 0.25, 0.9197, 0.08029, 1.0, 0.5, 1.0, 1.0, 0.875, 1.0, 0.875, 0.5, 0.75, 0.5, 0.75, 1.0, 0.625, 1.0, 0.625, 0.5, 0.5, 0.5, 0.5, 1.0, 0.375, 1.0, 0.375, 0.5, 0.25, 0.5, 0.25, 1.0, 0.125, 1.0, 0.125, 0.5, 0.5, 0.5, 0.5, 1.0, 0.5, 1.0, 0.5, 0.5, 0.25, 0.49, 0.4197, 0.4197, 0.4197, 0.4197, 0.25, 0.49, 0.5803, 0.08029, 0.75, 0.01, 0.75, 0.01, 0.5803, 0.08029, 0.0, 0.5, 0.0, 1.0, 0.0, 1.0, 0.0, 0.5, 0.25, 0.01, 0.08029, 0.08029, 0.08029, 0.08029, 0.25, 0.01, 0.875, 1.0, 0.875, 0.5, 0.875, 0.5, 0.875, 1.0, 0.375, 1.0, 0.375, 0.5, 0.375, 0.5, 0.375, 1.0, 0.75, 0.5, 0.75, 1.0, 0.75, 1.0, 0.75, 0.5, 0.25, 0.5, 0.25, 1.0, 0.25, 1.0, 0.25, 0.5, 0.9197, 0.08029, 0.99, 0.25, 0.99, 0.25, 0.9197, 0.08029, 0.5803, 0.4197, 0.51, 0.25, 0.51, 0.25, 0.5803, 0.4197, 0.49, 0.25, 0.4197, 0.08029, 0.4197, 0.08029, 0.49, 0.25])
me_cylinder_001.update()
me_cylinder_002 = bpy.data.meshes.new('Cylinder.002')
me_cylinder_002.from_pydata([(0.0, 1.0, -1.0), (0.0, 1.0, 1.0), (0.7071, 0.7071, -1.0), (0.7071, 0.7071, 1.0), (1.0, 0.0, -1.0), (1.0, 0.0, 1.0), (0.7071, -0.7071, -1.0), (0.7071, -0.7071, 1.0), (0.0, -1.0, -1.0), (0.0, -1.0, 1.0), (-0.7071, -0.7071, -1.0), (-0.7071, -0.7071, 1.0), (-1.0, 0.0, -1.0), (-1.0, 0.0, 1.0), (-0.7071, 0.7071, -1.0), (-0.7071, 0.7071, 1.0), (7.097e-09, 1.953, -1.0), (1.381, 1.381, -1.0), (1.381, 1.381, 1.0), (7.097e-09, 1.953, 1.0), (1.953, 0.0, -1.0), (1.953, 0.0, 1.0), (1.381, -1.381, -1.0), (1.381, -1.381, 1.0), (7.097e-09, -1.953, -1.0), (7.097e-09, -1.953, 1.0), (-1.381, -1.381, -1.0), (-1.381, -1.381, 1.0), (-1.953, 0.0, -1.0), (-1.953, 0.0, 1.0), (-1.381, 1.381, -1.0), (-1.381, 1.381, 1.0), (0.8733, 4.578, -1.0), (2.62, 3.855, -1.0), (2.62, 3.855, 1.0), (0.8733, 4.578, 1.0), (4.578, -0.8733, 1.0), (4.578, -0.8733, -1.0), (3.855, -2.62, -1.0), (3.855, -2.62, 1.0), (-0.8733, -4.578, 1.0), (-0.8733, -4.578, -1.0), (-2.62, -3.855, -1.0), (-2.62, -3.855, 1.0), (-4.578, 0.8733, 1.0), (-4.578, 0.8733, -1.0), (-3.855, 2.62, -1.0), (-3.855, 2.62, 1.0), (1.495, 5.247, -0.6629), (2.653, 4.767, -0.6629), (2.653, 4.767, 0.6629), (1.495, 5.247, 0.6629), (5.247, -1.495, 0.6629), (5.247, -1.495, -0.6629), (4.767, -2.653, -0.6629), (4.767, -2.653, 0.6629), (-1.495, -5.247, 0.6629), (-1.495, -5.247, -0.6629), (-2.653, -4.767, -0.6629), (-2.653, -4.767, 0.6629), (-5.247, 1.495, 0.6629), (-5.247, 1.495, -0.6629), (-4.767, 2.653, -0.6629), (-4.767, 2.653, 0.6629)], [], [(6, 4, 20, 22), (9, 11, 27, 25), (10, 8, 24, 26), (13, 15, 31, 29), (3, 5, 21, 18), (14, 12, 28, 30), (4, 2, 17, 20), (7, 9, 25, 23), (0, 2, 3, 1), (19, 18, 34, 35), (17, 18, 21, 20), (21, 23, 39, 36), (22, 23, 25, 24), (27, 26, 42, 43), (26, 27, 29, 28), (17, 16, 32, 33), (30, 31, 19, 16), (0, 14, 30, 16), (2, 0, 16, 17), (5, 7, 23, 21), (15, 1, 19, 31), (1, 3, 18, 19), (12, 10, 26, 28), (11, 13, 29, 27), (8, 6, 22, 24), (2, 4, 5, 3), (4, 6, 7, 5), (8, 10, 11, 9), (10, 12, 13, 11), (12, 14, 15, 13), (14, 0, 1, 15), (6, 8, 9, 7), (47, 46, 62, 63), (33, 32, 48, 49), (39, 38, 54, 55), (44, 47, 63, 60), (23, 22, 38, 39), (16, 19, 35, 32), (18, 17, 33, 34), (28, 29, 44, 45), (30, 28, 45, 46), (24, 25, 40, 41), (29, 31, 47, 44), (26, 24, 41, 42), (20, 21, 36, 37), (31, 30, 46, 47), (25, 27, 43, 40), (22, 20, 37, 38), (48, 51, 50, 49), (53, 52, 55, 54), (57, 56, 59, 58), (61, 60, 63, 62), (41, 40, 56, 57), (35, 34, 50, 51), (42, 41, 57, 58), (32, 35, 51, 48), (40, 43, 59, 56), (34, 33, 49, 50), (43, 42, 58, 59), (37, 36, 52, 53), (45, 44, 60, 61), (38, 37, 53, 54), (46, 45, 61, 62), (36, 39, 55, 52)])
_uv = me_cylinder_002.uv_layers.new(name='UVMap')
_uv.uv.foreach_set('vector', [0.9197, 0.08029, 0.99, 0.25, 0.99, 0.25, 0.9197, 0.08029, 0.25, 0.01, 0.08029, 0.08029, 0.08029, 0.08029, 0.25, 0.01, 0.5803, 0.08029, 0.75, 0.01, 0.75, 0.01, 0.5803, 0.08029, 0.01, 0.25, 0.08029, 0.4197, 0.08029, 0.4197, 0.01, 0.25, 0.4197, 0.4197, 0.49, 0.25, 0.49, 0.25, 0.4197, 0.4197, 0.5803, 0.4197, 0.51, 0.25, 0.51, 0.25, 0.5803, 0.4197, 0.99, 0.25, 0.9197, 0.4197, 0.9197, 0.4197, 0.99, 0.25, 0.4197, 0.08029, 0.25, 0.01, 0.25, 0.01, 0.4197, 0.08029, 0.75, 0.49, 0.9197, 0.4197, 0.4197, 0.4197, 0.25, 0.49, 0.25, 0.49, 0.4197, 0.4197, 0.4197, 0.4197, 0.25, 0.49, 0.875, 0.5, 0.875, 1.0, 0.75, 1.0, 0.75, 0.5, 0.49, 0.25, 0.4197, 0.08029, 0.4197, 0.08029, 0.49, 0.25, 0.625, 0.5, 0.625, 1.0, 0.5, 1.0, 0.5, 0.5, 0.375, 1.0, 0.375, 0.5, 0.375, 0.5, 0.375, 1.0, 0.375, 0.5, 0.375, 1.0, 0.25, 1.0, 0.25, 0.5, 0.9197, 0.4197, 0.75, 0.49, 0.75, 0.49, 0.9197, 0.4197, 0.125, 0.5, 0.125, 1.0, 0.0, 1.0, 0.0, 0.5, 0.75, 0.49, 0.5803, 0.4197, 0.5803, 0.4197, 0.75, 0.49, 0.9197, 0.4197, 0.75, 0.49, 0.75, 0.49, 0.9197, 0.4197, 0.49, 0.25, 0.4197, 0.08029, 0.4197, 0.08029, 0.49, 0.25, 0.08029, 0.4197, 0.25, 0.49, 0.25, 0.49, 0.08029, 0.4197, 0.25, 0.49, 0.4197, 0.4197, 0.4197, 0.4197, 0.25, 0.49, 0.51, 0.25, 0.5803, 0.08029, 0.5803, 0.08029, 0.51, 0.25, 0.08029, 0.08029, 0.01, 0.25, 0.01, 0.25, 0.08029, 0.08029, 0.75, 0.01, 0.9197, 0.08029, 0.9197, 0.08029, 0.75, 0.01, 0.9197, 0.4197, 0.99, 0.25, 0.49, 0.25, 0.4197, 0.4197, 0.99, 0.25, 0.9197, 0.08029, 0.4197, 0.08029, 0.49, 0.25, 0.75, 0.01, 0.5803, 0.08029, 0.08029, 0.08029, 0.25, 0.01, 0.5803, 0.08029, 0.51, 0.25, 0.01, 0.25, 0.08029, 0.08029, 0.51, 0.25, 0.5803, 0.4197, 0.08029, 0.4197, 0.01, 0.25, 0.5803, 0.4197, 0.75, 0.49, 0.25, 0.49, 0.08029, 0.4197, 0.9197, 0.08029, 0.75, 0.01, 0.25, 0.01, 0.4197, 0.08029, 0.125, 1.0, 0.125, 0.5, 0.125, 0.5, 0.125, 1.0, 0.9197, 0.4197, 0.75, 0.49, 0.75, 0.49, 0.9197, 0.4197, 0.625, 1.0, 0.625, 0.5, 0.625, 0.5, 0.625, 1.0, 0.01, 0.25, 0.08029, 0.4197, 0.08029, 0.4197, 0.01, 0.25, 0.625, 1.0, 0.625, 0.5, 0.625, 0.5, 0.625, 1.0, 0.0, 0.5, 0.0, 1.0, 0.0, 1.0, 0.0, 0.5, 0.875, 1.0, 0.875, 0.5, 0.875, 0.5, 0.875, 1.0, 0.25, 0.5, 0.25, 1.0, 0.25, 1.0, 0.25, 0.5, 0.5803, 0.4197, 0.51, 0.25, 0.51, 0.25, 0.5803, 0.4197, 0.5, 0.5, 0.5, 1.0, 0.5, 1.0, 0.5, 0.5, 0.01, 0.25, 0.08029, 0.4197, 0.08029, 0.4197, 0.01, 0.25, 0.5803, 0.08029, 0.75, 0.01, 0.75, 0.01, 0.5803, 0.08029, 0.75, 0.5, 0.75, 1.0, 0.75, 1.0, 0.75, 0.5, 0.125, 1.0, 0.125, 0.5, 0.125, 0.5, 0.125, 1.0, 0.25, 0.01, 0.08029, 0.08029, 0.08029, 0.08029, 0.25, 0.01, 0.9197, 0.08029, 0.99, 0.25, 0.99, 0.25, 0.9197, 0.08029, 1.0, 0.5, 1.0, 1.0, 0.875, 1.0, 0.875, 0.5, 0.75, 0.5, 0.75, 1.0, 0.625, 1.0, 0.625, 0.5, 0.5, 0.5, 0.5, 1.0, 0.375, 1.0, 0.375, 0.5, 0.25, 0.5, 0.25, 1.0, 0.125, 1.0, 0.125, 0.5, 0.5, 0.5, 0.5, 1.0, 0.5, 1.0, 0.5, 0.5, 0.25, 0.49, 0.4197, 0.4197, 0.4197, 0.4197, 0.25, 0.49, 0.5803, 0.08029, 0.75, 0.01, 0.75, 0.01, 0.5803, 0.08029, 0.0, 0.5, 0.0, 1.0, 0.0, 1.0, 0.0, 0.5, 0.25, 0.01, 0.08029, 0.08029, 0.08029, 0.08029, 0.25, 0.01, 0.875, 1.0, 0.875, 0.5, 0.875, 0.5, 0.875, 1.0, 0.375, 1.0, 0.375, 0.5, 0.375, 0.5, 0.375, 1.0, 0.75, 0.5, 0.75, 1.0, 0.75, 1.0, 0.75, 0.5, 0.25, 0.5, 0.25, 1.0, 0.25, 1.0, 0.25, 0.5, 0.9197, 0.08029, 0.99, 0.25, 0.99, 0.25, 0.9197, 0.08029, 0.5803, 0.4197, 0.51, 0.25, 0.51, 0.25, 0.5803, 0.4197, 0.49, 0.25, 0.4197, 0.08029, 0.4197, 0.08029, 0.49, 0.25])
me_cylinder_002.update()
me_cylinder_006 = bpy.data.meshes.new('Cylinder.006')
me_cylinder_006.from_pydata([(0.0, 1.0, -1.0), (0.0, 1.0, 1.0), (0.7071, 0.7071, -1.0), (0.7071, 0.7071, 1.0), (1.0, 0.0, -1.0), (1.0, 0.0, 1.0), (0.7071, -0.7071, -1.0), (0.7071, -0.7071, 1.0), (0.0, -1.0, -1.0), (0.0, -1.0, 1.0), (-0.7071, -0.7071, -1.0), (-0.7071, -0.7071, 1.0), (-1.0, 0.0, -1.0), (-1.0, 0.0, 1.0), (-0.7071, 0.7071, -1.0), (-0.7071, 0.7071, 1.0), (7.097e-09, 1.953, -1.0), (1.381, 1.381, -1.0), (1.381, 1.381, 1.0), (7.097e-09, 1.953, 1.0), (1.953, 0.0, -1.0), (1.953, 0.0, 1.0), (1.381, -1.381, -1.0), (1.381, -1.381, 1.0), (7.097e-09, -1.953, -1.0), (7.097e-09, -1.953, 1.0), (-1.381, -1.381, -1.0), (-1.381, -1.381, 1.0), (-1.953, 0.0, -1.0), (-1.953, 0.0, 1.0), (-1.381, 1.381, -1.0), (-1.381, 1.381, 1.0), (0.8733, 4.578, -1.0), (2.62, 3.855, -1.0), (2.62, 3.855, 1.0), (0.8733, 4.578, 1.0), (4.578, -0.8733, 1.0), (4.578, -0.8733, -1.0), (3.855, -2.62, -1.0), (3.855, -2.62, 1.0), (-0.8733, -4.578, 1.0), (-0.8733, -4.578, -1.0), (-2.62, -3.855, -1.0), (-2.62, -3.855, 1.0), (-4.578, 0.8733, 1.0), (-4.578, 0.8733, -1.0), (-3.855, 2.62, -1.0), (-3.855, 2.62, 1.0), (1.495, 5.247, -0.6629), (2.653, 4.767, -0.6629), (2.653, 4.767, 0.6629), (1.495, 5.247, 0.6629), (5.247, -1.495, 0.6629), (5.247, -1.495, -0.6629), (4.767, -2.653, -0.6629), (4.767, -2.653, 0.6629), (-1.495, -5.247, 0.6629), (-1.495, -5.247, -0.6629), (-2.653, -4.767, -0.6629), (-2.653, -4.767, 0.6629), (-5.247, 1.495, 0.6629), (-5.247, 1.495, -0.6629), (-4.767, 2.653, -0.6629), (-4.767, 2.653, 0.6629)], [], [(6, 4, 20, 22), (9, 11, 27, 25), (10, 8, 24, 26), (13, 15, 31, 29), (3, 5, 21, 18), (14, 12, 28, 30), (4, 2, 17, 20), (7, 9, 25, 23), (0, 2, 3, 1), (19, 18, 34, 35), (17, 18, 21, 20), (21, 23, 39, 36), (22, 23, 25, 24), (27, 26, 42, 43), (26, 27, 29, 28), (17, 16, 32, 33), (30, 31, 19, 16), (0, 14, 30, 16), (2, 0, 16, 17), (5, 7, 23, 21), (15, 1, 19, 31), (1, 3, 18, 19), (12, 10, 26, 28), (11, 13, 29, 27), (8, 6, 22, 24), (2, 4, 5, 3), (4, 6, 7, 5), (8, 10, 11, 9), (10, 12, 13, 11), (12, 14, 15, 13), (14, 0, 1, 15), (6, 8, 9, 7), (47, 46, 62, 63), (33, 32, 48, 49), (39, 38, 54, 55), (44, 47, 63, 60), (23, 22, 38, 39), (16, 19, 35, 32), (18, 17, 33, 34), (28, 29, 44, 45), (30, 28, 45, 46), (24, 25, 40, 41), (29, 31, 47, 44), (26, 24, 41, 42), (20, 21, 36, 37), (31, 30, 46, 47), (25, 27, 43, 40), (22, 20, 37, 38), (48, 51, 50, 49), (53, 52, 55, 54), (57, 56, 59, 58), (61, 60, 63, 62), (41, 40, 56, 57), (35, 34, 50, 51), (42, 41, 57, 58), (32, 35, 51, 48), (40, 43, 59, 56), (34, 33, 49, 50), (43, 42, 58, 59), (37, 36, 52, 53), (45, 44, 60, 61), (38, 37, 53, 54), (46, 45, 61, 62), (36, 39, 55, 52)])
_uv = me_cylinder_006.uv_layers.new(name='UVMap')
_uv.uv.foreach_set('vector', [0.9197, 0.08029, 0.99, 0.25, 0.99, 0.25, 0.9197, 0.08029, 0.25, 0.01, 0.08029, 0.08029, 0.08029, 0.08029, 0.25, 0.01, 0.5803, 0.08029, 0.75, 0.01, 0.75, 0.01, 0.5803, 0.08029, 0.01, 0.25, 0.08029, 0.4197, 0.08029, 0.4197, 0.01, 0.25, 0.4197, 0.4197, 0.49, 0.25, 0.49, 0.25, 0.4197, 0.4197, 0.5803, 0.4197, 0.51, 0.25, 0.51, 0.25, 0.5803, 0.4197, 0.99, 0.25, 0.9197, 0.4197, 0.9197, 0.4197, 0.99, 0.25, 0.4197, 0.08029, 0.25, 0.01, 0.25, 0.01, 0.4197, 0.08029, 0.75, 0.49, 0.9197, 0.4197, 0.4197, 0.4197, 0.25, 0.49, 0.25, 0.49, 0.4197, 0.4197, 0.4197, 0.4197, 0.25, 0.49, 0.875, 0.5, 0.875, 1.0, 0.75, 1.0, 0.75, 0.5, 0.49, 0.25, 0.4197, 0.08029, 0.4197, 0.08029, 0.49, 0.25, 0.625, 0.5, 0.625, 1.0, 0.5, 1.0, 0.5, 0.5, 0.375, 1.0, 0.375, 0.5, 0.375, 0.5, 0.375, 1.0, 0.375, 0.5, 0.375, 1.0, 0.25, 1.0, 0.25, 0.5, 0.9197, 0.4197, 0.75, 0.49, 0.75, 0.49, 0.9197, 0.4197, 0.125, 0.5, 0.125, 1.0, 0.0, 1.0, 0.0, 0.5, 0.75, 0.49, 0.5803, 0.4197, 0.5803, 0.4197, 0.75, 0.49, 0.9197, 0.4197, 0.75, 0.49, 0.75, 0.49, 0.9197, 0.4197, 0.49, 0.25, 0.4197, 0.08029, 0.4197, 0.08029, 0.49, 0.25, 0.08029, 0.4197, 0.25, 0.49, 0.25, 0.49, 0.08029, 0.4197, 0.25, 0.49, 0.4197, 0.4197, 0.4197, 0.4197, 0.25, 0.49, 0.51, 0.25, 0.5803, 0.08029, 0.5803, 0.08029, 0.51, 0.25, 0.08029, 0.08029, 0.01, 0.25, 0.01, 0.25, 0.08029, 0.08029, 0.75, 0.01, 0.9197, 0.08029, 0.9197, 0.08029, 0.75, 0.01, 0.9197, 0.4197, 0.99, 0.25, 0.49, 0.25, 0.4197, 0.4197, 0.99, 0.25, 0.9197, 0.08029, 0.4197, 0.08029, 0.49, 0.25, 0.75, 0.01, 0.5803, 0.08029, 0.08029, 0.08029, 0.25, 0.01, 0.5803, 0.08029, 0.51, 0.25, 0.01, 0.25, 0.08029, 0.08029, 0.51, 0.25, 0.5803, 0.4197, 0.08029, 0.4197, 0.01, 0.25, 0.5803, 0.4197, 0.75, 0.49, 0.25, 0.49, 0.08029, 0.4197, 0.9197, 0.08029, 0.75, 0.01, 0.25, 0.01, 0.4197, 0.08029, 0.125, 1.0, 0.125, 0.5, 0.125, 0.5, 0.125, 1.0, 0.9197, 0.4197, 0.75, 0.49, 0.75, 0.49, 0.9197, 0.4197, 0.625, 1.0, 0.625, 0.5, 0.625, 0.5, 0.625, 1.0, 0.01, 0.25, 0.08029, 0.4197, 0.08029, 0.4197, 0.01, 0.25, 0.625, 1.0, 0.625, 0.5, 0.625, 0.5, 0.625, 1.0, 0.0, 0.5, 0.0, 1.0, 0.0, 1.0, 0.0, 0.5, 0.875, 1.0, 0.875, 0.5, 0.875, 0.5, 0.875, 1.0, 0.25, 0.5, 0.25, 1.0, 0.25, 1.0, 0.25, 0.5, 0.5803, 0.4197, 0.51, 0.25, 0.51, 0.25, 0.5803, 0.4197, 0.5, 0.5, 0.5, 1.0, 0.5, 1.0, 0.5, 0.5, 0.01, 0.25, 0.08029, 0.4197, 0.08029, 0.4197, 0.01, 0.25, 0.5803, 0.08029, 0.75, 0.01, 0.75, 0.01, 0.5803, 0.08029, 0.75, 0.5, 0.75, 1.0, 0.75, 1.0, 0.75, 0.5, 0.125, 1.0, 0.125, 0.5, 0.125, 0.5, 0.125, 1.0, 0.25, 0.01, 0.08029, 0.08029, 0.08029, 0.08029, 0.25, 0.01, 0.9197, 0.08029, 0.99, 0.25, 0.99, 0.25, 0.9197, 0.08029, 1.0, 0.5, 1.0, 1.0, 0.875, 1.0, 0.875, 0.5, 0.75, 0.5, 0.75, 1.0, 0.625, 1.0, 0.625, 0.5, 0.5, 0.5, 0.5, 1.0, 0.375, 1.0, 0.375, 0.5, 0.25, 0.5, 0.25, 1.0, 0.125, 1.0, 0.125, 0.5, 0.5, 0.5, 0.5, 1.0, 0.5, 1.0, 0.5, 0.5, 0.25, 0.49, 0.4197, 0.4197, 0.4197, 0.4197, 0.25, 0.49, 0.5803, 0.08029, 0.75, 0.01, 0.75, 0.01, 0.5803, 0.08029, 0.0, 0.5, 0.0, 1.0, 0.0, 1.0, 0.0, 0.5, 0.25, 0.01, 0.08029, 0.08029, 0.08029, 0.08029, 0.25, 0.01, 0.875, 1.0, 0.875, 0.5, 0.875, 0.5, 0.875, 1.0, 0.375, 1.0, 0.375, 0.5, 0.375, 0.5, 0.375, 1.0, 0.75, 0.5, 0.75, 1.0, 0.75, 1.0, 0.75, 0.5, 0.25, 0.5, 0.25, 1.0, 0.25, 1.0, 0.25, 0.5, 0.9197, 0.08029, 0.99, 0.25, 0.99, 0.25, 0.9197, 0.08029, 0.5803, 0.4197, 0.51, 0.25, 0.51, 0.25, 0.5803, 0.4197, 0.49, 0.25, 0.4197, 0.08029, 0.4197, 0.08029, 0.49, 0.25])
me_cylinder_006.update()
me_cylinder_007 = bpy.data.meshes.new('Cylinder.007')
me_cylinder_007.from_pydata([(0.0, 1.0, -1.0), (0.0, 1.0, 1.0), (0.7071, 0.7071, -1.0), (0.7071, 0.7071, 1.0), (1.0, 0.0, -1.0), (1.0, 0.0, 1.0), (0.7071, -0.7071, -1.0), (0.7071, -0.7071, 1.0), (0.0, -1.0, -1.0), (0.0, -1.0, 1.0), (-0.7071, -0.7071, -1.0), (-0.7071, -0.7071, 1.0), (-1.0, 0.0, -1.0), (-1.0, 0.0, 1.0), (-0.7071, 0.7071, -1.0), (-0.7071, 0.7071, 1.0), (7.097e-09, 1.953, -1.0), (1.381, 1.381, -1.0), (1.381, 1.381, 1.0), (7.097e-09, 1.953, 1.0), (1.953, 0.0, -1.0), (1.953, 0.0, 1.0), (1.381, -1.381, -1.0), (1.381, -1.381, 1.0), (7.097e-09, -1.953, -1.0), (7.097e-09, -1.953, 1.0), (-1.381, -1.381, -1.0), (-1.381, -1.381, 1.0), (-1.953, 0.0, -1.0), (-1.953, 0.0, 1.0), (-1.381, 1.381, -1.0), (-1.381, 1.381, 1.0), (0.8733, 4.578, -1.0), (2.62, 3.855, -1.0), (2.62, 3.855, 1.0), (0.8733, 4.578, 1.0), (4.578, -0.8733, 1.0), (4.578, -0.8733, -1.0), (3.855, -2.62, -1.0), (3.855, -2.62, 1.0), (-0.8733, -4.578, 1.0), (-0.8733, -4.578, -1.0), (-2.62, -3.855, -1.0), (-2.62, -3.855, 1.0), (-4.578, 0.8733, 1.0), (-4.578, 0.8733, -1.0), (-3.855, 2.62, -1.0), (-3.855, 2.62, 1.0), (1.495, 5.247, -0.6629), (2.653, 4.767, -0.6629), (2.653, 4.767, 0.6629), (1.495, 5.247, 0.6629), (5.247, -1.495, 0.6629), (5.247, -1.495, -0.6629), (4.767, -2.653, -0.6629), (4.767, -2.653, 0.6629), (-1.495, -5.247, 0.6629), (-1.495, -5.247, -0.6629), (-2.653, -4.767, -0.6629), (-2.653, -4.767, 0.6629), (-5.247, 1.495, 0.6629), (-5.247, 1.495, -0.6629), (-4.767, 2.653, -0.6629), (-4.767, 2.653, 0.6629)], [], [(6, 4, 20, 22), (9, 11, 27, 25), (10, 8, 24, 26), (13, 15, 31, 29), (3, 5, 21, 18), (14, 12, 28, 30), (4, 2, 17, 20), (7, 9, 25, 23), (0, 2, 3, 1), (19, 18, 34, 35), (17, 18, 21, 20), (21, 23, 39, 36), (22, 23, 25, 24), (27, 26, 42, 43), (26, 27, 29, 28), (17, 16, 32, 33), (30, 31, 19, 16), (0, 14, 30, 16), (2, 0, 16, 17), (5, 7, 23, 21), (15, 1, 19, 31), (1, 3, 18, 19), (12, 10, 26, 28), (11, 13, 29, 27), (8, 6, 22, 24), (2, 4, 5, 3), (4, 6, 7, 5), (8, 10, 11, 9), (10, 12, 13, 11), (12, 14, 15, 13), (14, 0, 1, 15), (6, 8, 9, 7), (47, 46, 62, 63), (33, 32, 48, 49), (39, 38, 54, 55), (44, 47, 63, 60), (23, 22, 38, 39), (16, 19, 35, 32), (18, 17, 33, 34), (28, 29, 44, 45), (30, 28, 45, 46), (24, 25, 40, 41), (29, 31, 47, 44), (26, 24, 41, 42), (20, 21, 36, 37), (31, 30, 46, 47), (25, 27, 43, 40), (22, 20, 37, 38), (48, 51, 50, 49), (53, 52, 55, 54), (57, 56, 59, 58), (61, 60, 63, 62), (41, 40, 56, 57), (35, 34, 50, 51), (42, 41, 57, 58), (32, 35, 51, 48), (40, 43, 59, 56), (34, 33, 49, 50), (43, 42, 58, 59), (37, 36, 52, 53), (45, 44, 60, 61), (38, 37, 53, 54), (46, 45, 61, 62), (36, 39, 55, 52)])
_uv = me_cylinder_007.uv_layers.new(name='UVMap')
_uv.uv.foreach_set('vector', [0.9197, 0.08029, 0.99, 0.25, 0.99, 0.25, 0.9197, 0.08029, 0.25, 0.01, 0.08029, 0.08029, 0.08029, 0.08029, 0.25, 0.01, 0.5803, 0.08029, 0.75, 0.01, 0.75, 0.01, 0.5803, 0.08029, 0.01, 0.25, 0.08029, 0.4197, 0.08029, 0.4197, 0.01, 0.25, 0.4197, 0.4197, 0.49, 0.25, 0.49, 0.25, 0.4197, 0.4197, 0.5803, 0.4197, 0.51, 0.25, 0.51, 0.25, 0.5803, 0.4197, 0.99, 0.25, 0.9197, 0.4197, 0.9197, 0.4197, 0.99, 0.25, 0.4197, 0.08029, 0.25, 0.01, 0.25, 0.01, 0.4197, 0.08029, 0.75, 0.49, 0.9197, 0.4197, 0.4197, 0.4197, 0.25, 0.49, 0.25, 0.49, 0.4197, 0.4197, 0.4197, 0.4197, 0.25, 0.49, 0.875, 0.5, 0.875, 1.0, 0.75, 1.0, 0.75, 0.5, 0.49, 0.25, 0.4197, 0.08029, 0.4197, 0.08029, 0.49, 0.25, 0.625, 0.5, 0.625, 1.0, 0.5, 1.0, 0.5, 0.5, 0.375, 1.0, 0.375, 0.5, 0.375, 0.5, 0.375, 1.0, 0.375, 0.5, 0.375, 1.0, 0.25, 1.0, 0.25, 0.5, 0.9197, 0.4197, 0.75, 0.49, 0.75, 0.49, 0.9197, 0.4197, 0.125, 0.5, 0.125, 1.0, 0.0, 1.0, 0.0, 0.5, 0.75, 0.49, 0.5803, 0.4197, 0.5803, 0.4197, 0.75, 0.49, 0.9197, 0.4197, 0.75, 0.49, 0.75, 0.49, 0.9197, 0.4197, 0.49, 0.25, 0.4197, 0.08029, 0.4197, 0.08029, 0.49, 0.25, 0.08029, 0.4197, 0.25, 0.49, 0.25, 0.49, 0.08029, 0.4197, 0.25, 0.49, 0.4197, 0.4197, 0.4197, 0.4197, 0.25, 0.49, 0.51, 0.25, 0.5803, 0.08029, 0.5803, 0.08029, 0.51, 0.25, 0.08029, 0.08029, 0.01, 0.25, 0.01, 0.25, 0.08029, 0.08029, 0.75, 0.01, 0.9197, 0.08029, 0.9197, 0.08029, 0.75, 0.01, 0.9197, 0.4197, 0.99, 0.25, 0.49, 0.25, 0.4197, 0.4197, 0.99, 0.25, 0.9197, 0.08029, 0.4197, 0.08029, 0.49, 0.25, 0.75, 0.01, 0.5803, 0.08029, 0.08029, 0.08029, 0.25, 0.01, 0.5803, 0.08029, 0.51, 0.25, 0.01, 0.25, 0.08029, 0.08029, 0.51, 0.25, 0.5803, 0.4197, 0.08029, 0.4197, 0.01, 0.25, 0.5803, 0.4197, 0.75, 0.49, 0.25, 0.49, 0.08029, 0.4197, 0.9197, 0.08029, 0.75, 0.01, 0.25, 0.01, 0.4197, 0.08029, 0.125, 1.0, 0.125, 0.5, 0.125, 0.5, 0.125, 1.0, 0.9197, 0.4197, 0.75, 0.49, 0.75, 0.49, 0.9197, 0.4197, 0.625, 1.0, 0.625, 0.5, 0.625, 0.5, 0.625, 1.0, 0.01, 0.25, 0.08029, 0.4197, 0.08029, 0.4197, 0.01, 0.25, 0.625, 1.0, 0.625, 0.5, 0.625, 0.5, 0.625, 1.0, 0.0, 0.5, 0.0, 1.0, 0.0, 1.0, 0.0, 0.5, 0.875, 1.0, 0.875, 0.5, 0.875, 0.5, 0.875, 1.0, 0.25, 0.5, 0.25, 1.0, 0.25, 1.0, 0.25, 0.5, 0.5803, 0.4197, 0.51, 0.25, 0.51, 0.25, 0.5803, 0.4197, 0.5, 0.5, 0.5, 1.0, 0.5, 1.0, 0.5, 0.5, 0.01, 0.25, 0.08029, 0.4197, 0.08029, 0.4197, 0.01, 0.25, 0.5803, 0.08029, 0.75, 0.01, 0.75, 0.01, 0.5803, 0.08029, 0.75, 0.5, 0.75, 1.0, 0.75, 1.0, 0.75, 0.5, 0.125, 1.0, 0.125, 0.5, 0.125, 0.5, 0.125, 1.0, 0.25, 0.01, 0.08029, 0.08029, 0.08029, 0.08029, 0.25, 0.01, 0.9197, 0.08029, 0.99, 0.25, 0.99, 0.25, 0.9197, 0.08029, 1.0, 0.5, 1.0, 1.0, 0.875, 1.0, 0.875, 0.5, 0.75, 0.5, 0.75, 1.0, 0.625, 1.0, 0.625, 0.5, 0.5, 0.5, 0.5, 1.0, 0.375, 1.0, 0.375, 0.5, 0.25, 0.5, 0.25, 1.0, 0.125, 1.0, 0.125, 0.5, 0.5, 0.5, 0.5, 1.0, 0.5, 1.0, 0.5, 0.5, 0.25, 0.49, 0.4197, 0.4197, 0.4197, 0.4197, 0.25, 0.49, 0.5803, 0.08029, 0.75, 0.01, 0.75, 0.01, 0.5803, 0.08029, 0.0, 0.5, 0.0, 1.0, 0.0, 1.0, 0.0, 0.5, 0.25, 0.01, 0.08029, 0.08029, 0.08029, 0.08029, 0.25, 0.01, 0.875, 1.0, 0.875, 0.5, 0.875, 0.5, 0.875, 1.0, 0.375, 1.0, 0.375, 0.5, 0.375, 0.5, 0.375, 1.0, 0.75, 0.5, 0.75, 1.0, 0.75, 1.0, 0.75, 0.5, 0.25, 0.5, 0.25, 1.0, 0.25, 1.0, 0.25, 0.5, 0.9197, 0.08029, 0.99, 0.25, 0.99, 0.25, 0.9197, 0.08029, 0.5803, 0.4197, 0.51, 0.25, 0.51, 0.25, 0.5803, 0.4197, 0.49, 0.25, 0.4197, 0.08029, 0.4197, 0.08029, 0.49, 0.25])
me_cylinder_007.update()
me_cylinder_008 = bpy.data.meshes.new('Cylinder.008')
me_cylinder_008.from_pydata([(0.0, 1.0, -1.0), (0.0, 1.0, 1.0), (0.7071, 0.7071, -1.0), (0.7071, 0.7071, 1.0), (1.0, 0.0, -1.0), (1.0, 0.0, 1.0), (0.7071, -0.7071, -1.0), (0.7071, -0.7071, 1.0), (0.0, -1.0, -1.0), (0.0, -1.0, 1.0), (-0.7071, -0.7071, -1.0), (-0.7071, -0.7071, 1.0), (-1.0, 0.0, -1.0), (-1.0, 0.0, 1.0), (-0.7071, 0.7071, -1.0), (-0.7071, 0.7071, 1.0), (7.097e-09, 1.953, -1.0), (1.381, 1.381, -1.0), (1.381, 1.381, 1.0), (7.097e-09, 1.953, 1.0), (1.953, 0.0, -1.0), (1.953, 0.0, 1.0), (1.381, -1.381, -1.0), (1.381, -1.381, 1.0), (7.097e-09, -1.953, -1.0), (7.097e-09, -1.953, 1.0), (-1.381, -1.381, -1.0), (-1.381, -1.381, 1.0), (-1.953, 0.0, -1.0), (-1.953, 0.0, 1.0), (-1.381, 1.381, -1.0), (-1.381, 1.381, 1.0), (0.8733, 4.578, -1.0), (2.62, 3.855, -1.0), (2.62, 3.855, 1.0), (0.8733, 4.578, 1.0), (4.578, -0.8733, 1.0), (4.578, -0.8733, -1.0), (3.855, -2.62, -1.0), (3.855, -2.62, 1.0), (-0.8733, -4.578, 1.0), (-0.8733, -4.578, -1.0), (-2.62, -3.855, -1.0), (-2.62, -3.855, 1.0), (-4.578, 0.8733, 1.0), (-4.578, 0.8733, -1.0), (-3.855, 2.62, -1.0), (-3.855, 2.62, 1.0), (1.495, 5.247, -0.6629), (2.653, 4.767, -0.6629), (2.653, 4.767, 0.6629), (1.495, 5.247, 0.6629), (5.247, -1.495, 0.6629), (5.247, -1.495, -0.6629), (4.767, -2.653, -0.6629), (4.767, -2.653, 0.6629), (-1.495, -5.247, 0.6629), (-1.495, -5.247, -0.6629), (-2.653, -4.767, -0.6629), (-2.653, -4.767, 0.6629), (-5.247, 1.495, 0.6629), (-5.247, 1.495, -0.6629), (-4.767, 2.653, -0.6629), (-4.767, 2.653, 0.6629)], [], [(6, 4, 20, 22), (9, 11, 27, 25), (10, 8, 24, 26), (13, 15, 31, 29), (3, 5, 21, 18), (14, 12, 28, 30), (4, 2, 17, 20), (7, 9, 25, 23), (0, 2, 3, 1), (19, 18, 34, 35), (17, 18, 21, 20), (21, 23, 39, 36), (22, 23, 25, 24), (27, 26, 42, 43), (26, 27, 29, 28), (17, 16, 32, 33), (30, 31, 19, 16), (0, 14, 30, 16), (2, 0, 16, 17), (5, 7, 23, 21), (15, 1, 19, 31), (1, 3, 18, 19), (12, 10, 26, 28), (11, 13, 29, 27), (8, 6, 22, 24), (2, 4, 5, 3), (4, 6, 7, 5), (8, 10, 11, 9), (10, 12, 13, 11), (12, 14, 15, 13), (14, 0, 1, 15), (6, 8, 9, 7), (47, 46, 62, 63), (33, 32, 48, 49), (39, 38, 54, 55), (44, 47, 63, 60), (23, 22, 38, 39), (16, 19, 35, 32), (18, 17, 33, 34), (28, 29, 44, 45), (30, 28, 45, 46), (24, 25, 40, 41), (29, 31, 47, 44), (26, 24, 41, 42), (20, 21, 36, 37), (31, 30, 46, 47), (25, 27, 43, 40), (22, 20, 37, 38), (48, 51, 50, 49), (53, 52, 55, 54), (57, 56, 59, 58), (61, 60, 63, 62), (41, 40, 56, 57), (35, 34, 50, 51), (42, 41, 57, 58), (32, 35, 51, 48), (40, 43, 59, 56), (34, 33, 49, 50), (43, 42, 58, 59), (37, 36, 52, 53), (45, 44, 60, 61), (38, 37, 53, 54), (46, 45, 61, 62), (36, 39, 55, 52)])
_uv = me_cylinder_008.uv_layers.new(name='UVMap')
_uv.uv.foreach_set('vector', [0.9197, 0.08029, 0.99, 0.25, 0.99, 0.25, 0.9197, 0.08029, 0.25, 0.01, 0.08029, 0.08029, 0.08029, 0.08029, 0.25, 0.01, 0.5803, 0.08029, 0.75, 0.01, 0.75, 0.01, 0.5803, 0.08029, 0.01, 0.25, 0.08029, 0.4197, 0.08029, 0.4197, 0.01, 0.25, 0.4197, 0.4197, 0.49, 0.25, 0.49, 0.25, 0.4197, 0.4197, 0.5803, 0.4197, 0.51, 0.25, 0.51, 0.25, 0.5803, 0.4197, 0.99, 0.25, 0.9197, 0.4197, 0.9197, 0.4197, 0.99, 0.25, 0.4197, 0.08029, 0.25, 0.01, 0.25, 0.01, 0.4197, 0.08029, 0.75, 0.49, 0.9197, 0.4197, 0.4197, 0.4197, 0.25, 0.49, 0.25, 0.49, 0.4197, 0.4197, 0.4197, 0.4197, 0.25, 0.49, 0.875, 0.5, 0.875, 1.0, 0.75, 1.0, 0.75, 0.5, 0.49, 0.25, 0.4197, 0.08029, 0.4197, 0.08029, 0.49, 0.25, 0.625, 0.5, 0.625, 1.0, 0.5, 1.0, 0.5, 0.5, 0.375, 1.0, 0.375, 0.5, 0.375, 0.5, 0.375, 1.0, 0.375, 0.5, 0.375, 1.0, 0.25, 1.0, 0.25, 0.5, 0.9197, 0.4197, 0.75, 0.49, 0.75, 0.49, 0.9197, 0.4197, 0.125, 0.5, 0.125, 1.0, 0.0, 1.0, 0.0, 0.5, 0.75, 0.49, 0.5803, 0.4197, 0.5803, 0.4197, 0.75, 0.49, 0.9197, 0.4197, 0.75, 0.49, 0.75, 0.49, 0.9197, 0.4197, 0.49, 0.25, 0.4197, 0.08029, 0.4197, 0.08029, 0.49, 0.25, 0.08029, 0.4197, 0.25, 0.49, 0.25, 0.49, 0.08029, 0.4197, 0.25, 0.49, 0.4197, 0.4197, 0.4197, 0.4197, 0.25, 0.49, 0.51, 0.25, 0.5803, 0.08029, 0.5803, 0.08029, 0.51, 0.25, 0.08029, 0.08029, 0.01, 0.25, 0.01, 0.25, 0.08029, 0.08029, 0.75, 0.01, 0.9197, 0.08029, 0.9197, 0.08029, 0.75, 0.01, 0.9197, 0.4197, 0.99, 0.25, 0.49, 0.25, 0.4197, 0.4197, 0.99, 0.25, 0.9197, 0.08029, 0.4197, 0.08029, 0.49, 0.25, 0.75, 0.01, 0.5803, 0.08029, 0.08029, 0.08029, 0.25, 0.01, 0.5803, 0.08029, 0.51, 0.25, 0.01, 0.25, 0.08029, 0.08029, 0.51, 0.25, 0.5803, 0.4197, 0.08029, 0.4197, 0.01, 0.25, 0.5803, 0.4197, 0.75, 0.49, 0.25, 0.49, 0.08029, 0.4197, 0.9197, 0.08029, 0.75, 0.01, 0.25, 0.01, 0.4197, 0.08029, 0.125, 1.0, 0.125, 0.5, 0.125, 0.5, 0.125, 1.0, 0.9197, 0.4197, 0.75, 0.49, 0.75, 0.49, 0.9197, 0.4197, 0.625, 1.0, 0.625, 0.5, 0.625, 0.5, 0.625, 1.0, 0.01, 0.25, 0.08029, 0.4197, 0.08029, 0.4197, 0.01, 0.25, 0.625, 1.0, 0.625, 0.5, 0.625, 0.5, 0.625, 1.0, 0.0, 0.5, 0.0, 1.0, 0.0, 1.0, 0.0, 0.5, 0.875, 1.0, 0.875, 0.5, 0.875, 0.5, 0.875, 1.0, 0.25, 0.5, 0.25, 1.0, 0.25, 1.0, 0.25, 0.5, 0.5803, 0.4197, 0.51, 0.25, 0.51, 0.25, 0.5803, 0.4197, 0.5, 0.5, 0.5, 1.0, 0.5, 1.0, 0.5, 0.5, 0.01, 0.25, 0.08029, 0.4197, 0.08029, 0.4197, 0.01, 0.25, 0.5803, 0.08029, 0.75, 0.01, 0.75, 0.01, 0.5803, 0.08029, 0.75, 0.5, 0.75, 1.0, 0.75, 1.0, 0.75, 0.5, 0.125, 1.0, 0.125, 0.5, 0.125, 0.5, 0.125, 1.0, 0.25, 0.01, 0.08029, 0.08029, 0.08029, 0.08029, 0.25, 0.01, 0.9197, 0.08029, 0.99, 0.25, 0.99, 0.25, 0.9197, 0.08029, 1.0, 0.5, 1.0, 1.0, 0.875, 1.0, 0.875, 0.5, 0.75, 0.5, 0.75, 1.0, 0.625, 1.0, 0.625, 0.5, 0.5, 0.5, 0.5, 1.0, 0.375, 1.0, 0.375, 0.5, 0.25, 0.5, 0.25, 1.0, 0.125, 1.0, 0.125, 0.5, 0.5, 0.5, 0.5, 1.0, 0.5, 1.0, 0.5, 0.5, 0.25, 0.49, 0.4197, 0.4197, 0.4197, 0.4197, 0.25, 0.49, 0.5803, 0.08029, 0.75, 0.01, 0.75, 0.01, 0.5803, 0.08029, 0.0, 0.5, 0.0, 1.0, 0.0, 1.0, 0.0, 0.5, 0.25, 0.01, 0.08029, 0.08029, 0.08029, 0.08029, 0.25, 0.01, 0.875, 1.0, 0.875, 0.5, 0.875, 0.5, 0.875, 1.0, 0.375, 1.0, 0.375, 0.5, 0.375, 0.5, 0.375, 1.0, 0.75, 0.5, 0.75, 1.0, 0.75, 1.0, 0.75, 0.5, 0.25, 0.5, 0.25, 1.0, 0.25, 1.0, 0.25, 0.5, 0.9197, 0.08029, 0.99, 0.25, 0.99, 0.25, 0.9197, 0.08029, 0.5803, 0.4197, 0.51, 0.25, 0.51, 0.25, 0.5803, 0.4197, 0.49, 0.25, 0.4197, 0.08029, 0.4197, 0.08029, 0.49, 0.25])
me_cylinder_008.update()

# ---- objects
ob_cube = bpy.data.objects.new('Cube', me_cube)
ob_cylinder = bpy.data.objects.new('Cylinder', me_cylinder)
ob_cylinder_001 = bpy.data.objects.new('Cylinder.001', me_cylinder_001)
ob_cylinder_002 = bpy.data.objects.new('Cylinder.002', me_cylinder_002)
ob_cylinder_003 = bpy.data.objects.new('Cylinder.003', me_cylinder_006)
ob_cylinder_004 = bpy.data.objects.new('Cylinder.004', me_cylinder_007)
ob_cylinder_005 = bpy.data.objects.new('Cylinder.005', me_cylinder_008)

# ---- transforms, parenting, visibility, modifiers, constraints
ob_cube.location = (0.0, 0.0, 0.0)
ob_cube.lock_rotations_4d = False
ob_cube.empty_display_type = 'ARROWS'
ob_cube.lineart.crease_threshold = 0.0
_m = ob_cube.modifiers.new('Auto Smooth', 'NODES')
_m.node_group = ng_auto_smooth
_gi = [s.identifier for s in ng_auto_smooth.interface.items_tree if s.item_type == 'SOCKET' and s.in_out == 'INPUT']
_m[_gi[1]] = 0.5236  # Angle
ob_cylinder.location = (0.1019, -1.027, 2.34)
ob_cylinder.rotation_euler = (-1.571, -0.0, 0.02059)
ob_cylinder.scale = (0.14, 0.14, 0.14)
ob_cylinder_001.location = (0.1019, -1.027, 1.237)
ob_cylinder_001.rotation_euler = (-1.571, -0.2653, 0.02059)
ob_cylinder_001.scale = (0.14, 0.14, 0.14)
ob_cylinder_002.location = (0.06308, -1.027, 0.03881)
ob_cylinder_002.rotation_euler = (-1.596, 0.3657, -0.0344)
ob_cylinder_002.scale = (0.168, 0.168, 0.168)
ob_cylinder_003.location = (0.1019, 0.3456, 2.34)
ob_cylinder_003.rotation_euler = (-1.571, -0.0, 0.02059)
ob_cylinder_003.scale = (0.14, 0.14, 0.14)
ob_cylinder_004.location = (0.1019, 0.3456, 1.237)
ob_cylinder_004.rotation_euler = (-1.571, -0.2653, 0.02059)
ob_cylinder_004.scale = (0.14, 0.14, 0.14)
ob_cylinder_005.location = (0.06308, 0.3456, 0.03881)
ob_cylinder_005.rotation_euler = (-1.596, 0.3657, -0.0344)
ob_cylinder_005.scale = (0.168, 0.168, 0.168)

# ---- collection membership
col_collection.objects.link(ob_cube)
col_collection.objects.link(ob_cylinder)
col_collection.objects.link(ob_cylinder_001)
col_collection.objects.link(ob_cylinder_002)
col_collection.objects.link(ob_cylinder_003)
col_collection.objects.link(ob_cylinder_004)
col_collection.objects.link(ob_cylinder_005)

# ---- scene / render settings (as saved in the file)
scene.frame_start = 1; scene.frame_end = 250; scene.frame_set(1)
scene.render.engine = 'BLENDER_EEVEE_NEXT'
scene.cycles.sampling_pattern = 'TABULATED_SOBOL'
bpy.context.view_layer.update()

# ---- added for rendering (the .blend has no active camera and no usable light): camera, sun
cam_auto = bpy.data.cameras.new('AutoCamera')
cam_auto.lens = 50.0
cam_auto.sensor_width = 36.0
cam_auto.clip_end = 1000.0
ob_auto_camera = bpy.data.objects.new('AutoCamera', cam_auto)
scene.collection.objects.link(ob_auto_camera)
ob_auto_camera.location = (8.00376, -8.52433, 6.94707)
ob_auto_camera.rotation_euler = (1.09748, -7.21219e-08, 0.694738)
scene.camera = ob_auto_camera
light_auto_sun = bpy.data.lights.new('AutoSun', 'SUN')
light_auto_sun.energy = 3.0
light_auto_sun.angle = 0.0523599
ob_auto_sun = bpy.data.objects.new('AutoSun', light_auto_sun)
scene.collection.objects.link(ob_auto_sun)
ob_auto_sun.rotation_euler = (0.872665, 0.174533, 0.523599)
bpy.context.view_layer.update()
